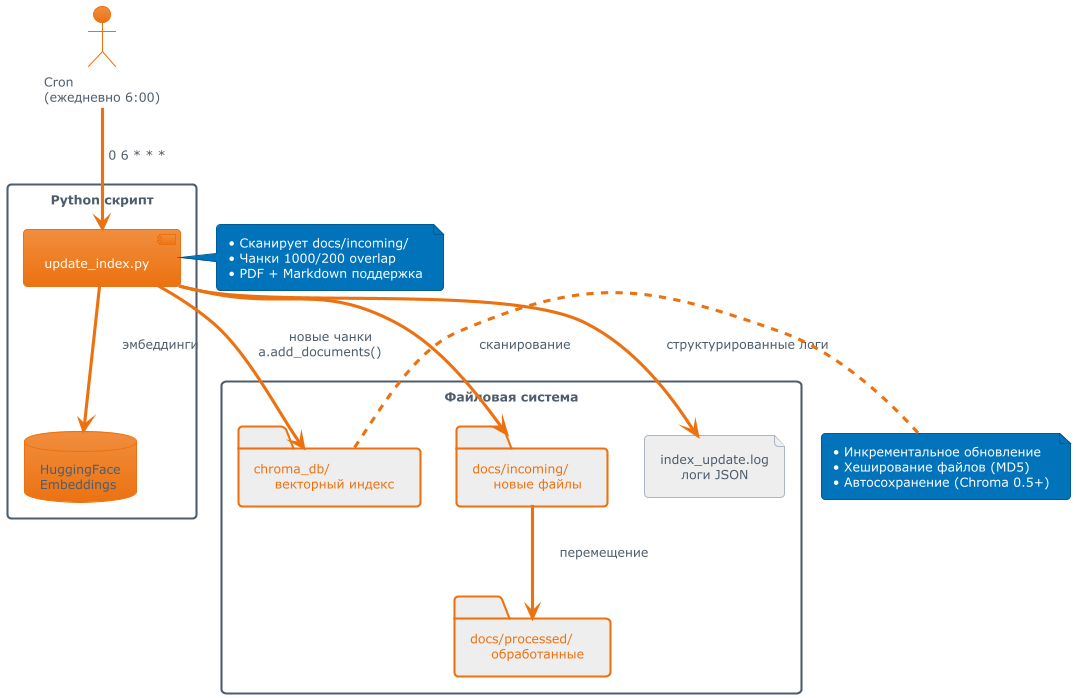

The diagram above was rendered by PlantUML. Its source (embedded in the PNG):
@startuml RAG_Update_Architecture
!theme aws-orange

actor Cron as "Cron\n(ежедневно 6:00)"
rectangle "Файловая система" {
  folder incoming as "docs/incoming/\n🆕 новые файлы" 
  folder processed as "docs/processed/\n✅ обработанные"
  folder chroma_db as "chroma_db/\n📊 векторный индекс"
  file log_file as "index_update.log\n📋 логи JSON"
}

rectangle "Python скрипт" {
  component updater as "update_index.py"
  database embeddings as "HuggingFace\nEmbeddings"
}

Cron --> updater : "0 6 * * *"
updater --> incoming : "🔍 сканирование"
incoming --> processed : "✅ перемещение"
updater --> embeddings : "🧮 эмбеддинги"
updater --> chroma_db : "➕ новые чанки\na.add_documents()"
updater --> log_file : "📝 структурированные логи"

note right of chroma_db
  • Инкрементальное обновление
  • Хеширование файлов (MD5)
  • Автосохранение (Chroma 0.5+)
end note

note right of updater
  • Сканирует docs/incoming/
  • Чанки 1000/200 overlap
  • PDF + Markdown поддержка
end note

@enduml